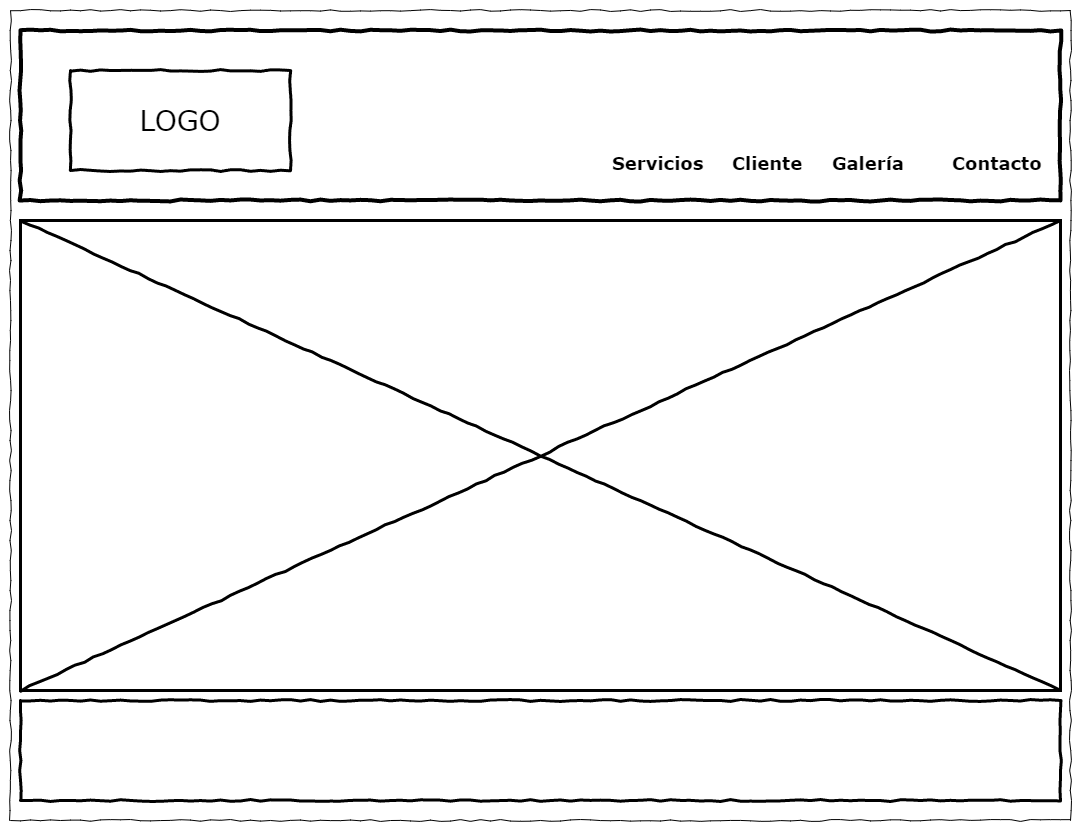

The diagram above was exported from draw.io. Its source (the exported page's mxGraphModel, read from the mxfile embedded in the PNG):
<mxGraphModel dx="2049" dy="1194" grid="1" gridSize="10" guides="1" tooltips="1" connect="1" arrows="1" fold="1" page="1" pageScale="1" pageWidth="1100" pageHeight="850" background="#FFFFFF" math="0" shadow="0">
  <root>
    <mxCell id="0" />
    <mxCell id="1" parent="0" />
    <mxCell id="677b7b8949515195-1" value="" style="whiteSpace=wrap;html=1;rounded=0;shadow=0;labelBackgroundColor=none;strokeColor=#000000;strokeWidth=1;fillColor=none;fontFamily=Verdana;fontSize=12;fontColor=#000000;align=center;comic=1;" parent="1" vertex="1">
      <mxGeometry x="20" y="20" width="1060" height="810" as="geometry" />
    </mxCell>
    <mxCell id="677b7b8949515195-10" value="" style="whiteSpace=wrap;html=1;rounded=0;shadow=0;labelBackgroundColor=none;strokeWidth=4;fillColor=none;fontFamily=Verdana;fontSize=12;align=center;comic=1;imageAspect=1;strokeColor=#000000;" parent="1" vertex="1">
      <mxGeometry x="30" y="40" width="1040" height="170" as="geometry" />
    </mxCell>
    <mxCell id="677b7b8949515195-11" value="&lt;font color=&quot;#000000&quot; style=&quot;font-size: 18px;&quot;&gt;&lt;b&gt;Servicios&amp;nbsp;&lt;/b&gt;&lt;/font&gt;" style="text;html=1;points=[];align=left;verticalAlign=top;spacingTop=-4;fontSize=14;fontFamily=Verdana" parent="1" vertex="1">
      <mxGeometry x="620" y="160" width="70" height="20" as="geometry" />
    </mxCell>
    <mxCell id="677b7b8949515195-12" value="&lt;font color=&quot;#000000&quot; style=&quot;font-size: 18px;&quot;&gt;&lt;b&gt;Cliente&lt;/b&gt;&lt;/font&gt;" style="text;html=1;points=[];align=left;verticalAlign=top;spacingTop=-4;fontSize=14;fontFamily=Verdana" parent="1" vertex="1">
      <mxGeometry x="740" y="160" width="60" height="20" as="geometry" />
    </mxCell>
    <mxCell id="677b7b8949515195-13" value="&lt;font color=&quot;#000000&quot; style=&quot;font-size: 18px;&quot;&gt;&lt;b&gt;Galería&amp;nbsp;&lt;/b&gt;&lt;/font&gt;" style="text;html=1;points=[];align=left;verticalAlign=top;spacingTop=-4;fontSize=14;fontFamily=Verdana" parent="1" vertex="1">
      <mxGeometry x="840" y="160" width="60" height="20" as="geometry" />
    </mxCell>
    <mxCell id="677b7b8949515195-14" value="&lt;font color=&quot;#000000&quot; style=&quot;font-size: 18px;&quot;&gt;&lt;b&gt;Contacto&lt;/b&gt;&lt;/font&gt;" style="text;html=1;points=[];align=left;verticalAlign=top;spacingTop=-4;fontSize=14;fontFamily=Verdana" parent="1" vertex="1">
      <mxGeometry x="960" y="160" width="70" height="20" as="geometry" />
    </mxCell>
    <mxCell id="677b7b8949515195-15" value="&lt;div style=&quot;text-align: justify&quot;&gt;&lt;br&gt;&lt;/div&gt;" style="whiteSpace=wrap;html=1;rounded=0;shadow=0;labelBackgroundColor=none;strokeWidth=3;fillColor=none;fontFamily=Verdana;fontSize=12;align=center;verticalAlign=top;spacing=10;comic=1;strokeColor=#000000;" parent="1" vertex="1">
      <mxGeometry x="30" y="710" width="1040" height="100" as="geometry" />
    </mxCell>
    <mxCell id="677b7b8949515195-16" value="" style="verticalLabelPosition=bottom;shadow=0;dashed=0;align=center;html=1;verticalAlign=top;strokeWidth=3;shape=mxgraph.mockup.graphics.simpleIcon;rounded=0;labelBackgroundColor=none;fontFamily=Verdana;fontSize=14;comic=1;fillColor=none;strokeColor=#000000;" parent="1" vertex="1">
      <mxGeometry x="30" y="230" width="1040" height="470" as="geometry" />
    </mxCell>
    <mxCell id="fvfwERT3pNnRk-3P06hw-2" value="&lt;font color=&quot;#000000&quot;&gt;LOGO&lt;/font&gt;" style="whiteSpace=wrap;html=1;rounded=0;shadow=0;labelBackgroundColor=none;strokeWidth=3;fontFamily=Verdana;fontSize=28;align=center;comic=1;fillColor=#FFFFFF;strokeColor=#000000;" vertex="1" parent="1">
      <mxGeometry x="80" y="80" width="220" height="100" as="geometry" />
    </mxCell>
  </root>
</mxGraphModel>